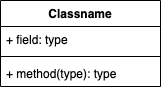

The diagram above was exported from draw.io. Its source (the exported page's mxGraphModel, read from the mxfile embedded in the PNG):
<mxGraphModel dx="714" dy="447" grid="1" gridSize="10" guides="1" tooltips="1" connect="1" arrows="1" fold="1" page="1" pageScale="1.5" pageWidth="1169" pageHeight="826" background="none" math="0" shadow="0">
  <root>
    <mxCell id="0" style=";html=1;" />
    <mxCell id="1" style=";html=1;" parent="0" />
    <mxCell id="4jCcVF4QpJaiIw-4-ObA-1" value="Classname" style="swimlane;fontStyle=1;align=center;verticalAlign=top;childLayout=stackLayout;horizontal=1;startSize=26;horizontalStack=0;resizeParent=1;resizeParentMax=0;resizeLast=0;collapsible=1;marginBottom=0;whiteSpace=wrap;html=1;" vertex="1" parent="1">
      <mxGeometry x="610" y="220" width="160" height="86" as="geometry" />
    </mxCell>
    <mxCell id="4jCcVF4QpJaiIw-4-ObA-2" value="+ field: type" style="text;strokeColor=none;fillColor=none;align=left;verticalAlign=top;spacingLeft=4;spacingRight=4;overflow=hidden;rotatable=0;points=[[0,0.5],[1,0.5]];portConstraint=eastwest;whiteSpace=wrap;html=1;" vertex="1" parent="4jCcVF4QpJaiIw-4-ObA-1">
      <mxGeometry y="26" width="160" height="26" as="geometry" />
    </mxCell>
    <mxCell id="4jCcVF4QpJaiIw-4-ObA-3" value="" style="line;strokeWidth=1;fillColor=none;align=left;verticalAlign=middle;spacingTop=-1;spacingLeft=3;spacingRight=3;rotatable=0;labelPosition=right;points=[];portConstraint=eastwest;strokeColor=inherit;" vertex="1" parent="4jCcVF4QpJaiIw-4-ObA-1">
      <mxGeometry y="52" width="160" height="8" as="geometry" />
    </mxCell>
    <mxCell id="4jCcVF4QpJaiIw-4-ObA-4" value="+ method(type): type" style="text;strokeColor=none;fillColor=none;align=left;verticalAlign=top;spacingLeft=4;spacingRight=4;overflow=hidden;rotatable=0;points=[[0,0.5],[1,0.5]];portConstraint=eastwest;whiteSpace=wrap;html=1;" vertex="1" parent="4jCcVF4QpJaiIw-4-ObA-1">
      <mxGeometry y="60" width="160" height="26" as="geometry" />
    </mxCell>
  </root>
</mxGraphModel>